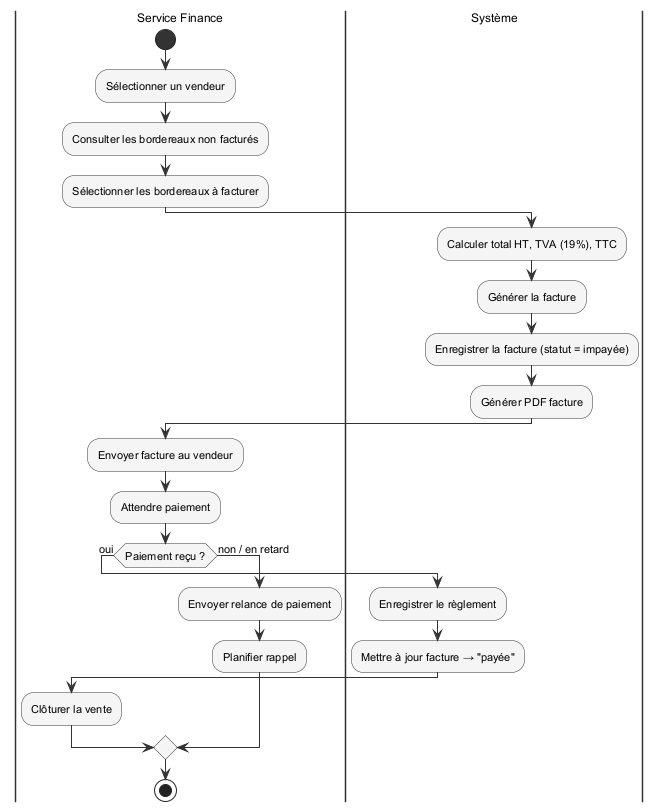

The diagram above was rendered by PlantUML. Its source (embedded in the PNG):
@startuml sprint6_activity
skinparam backgroundColor White
skinparam activity {
  BackgroundColor #F5F5F5
  BorderColor #333333
  FontName Arial
  FontSize 11
  ArrowColor #333333
  StartColor #333333
  EndColor #333333
}
skinparam swimlane {
  BorderColor #333333
  TitleFontName Arial
  TitleFontSize 12
}

|Service Finance|
start
:Sélectionner un vendeur;
:Consulter les bordereaux non facturés;
:Sélectionner les bordereaux à facturer;

|Système|
:Calculer total HT, TVA (19%), TTC;
:Générer la facture;
:Enregistrer la facture (statut = impayée);
:Générer PDF facture;

|Service Finance|
:Envoyer facture au vendeur;
:Attendre paiement;

if (Paiement reçu ?) then (oui)
  |Système|
  :Enregistrer le règlement;
  :Mettre à jour facture → "payée";
  |Service Finance|
  :Clôturer la vente;
else (non / en retard)
  :Envoyer relance de paiement;
  :Planifier rappel;
endif
stop
@enduml